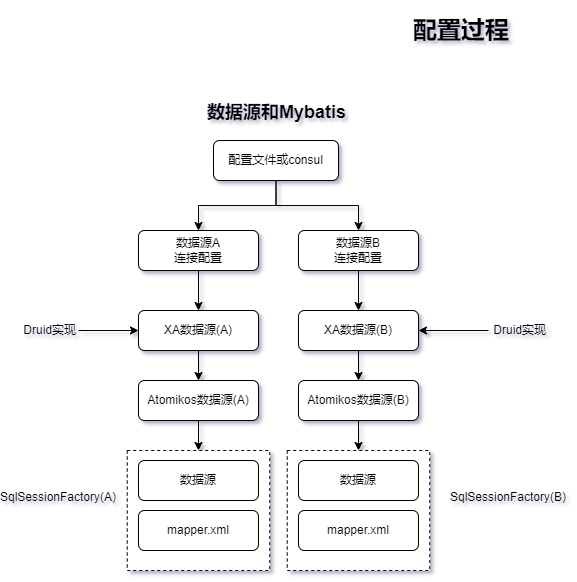

The diagram above was exported from draw.io. Its source (the exported page's mxGraphModel, read from the mxfile embedded in the PNG):
<mxGraphModel dx="813" dy="1604" grid="1" gridSize="10" guides="1" tooltips="1" connect="1" arrows="1" fold="1" page="1" pageScale="1" pageWidth="827" pageHeight="1169" background="none" math="0" shadow="1">
  <root>
    <mxCell id="WIyWlLk6GJQsqaUBKTNV-0" />
    <mxCell id="WIyWlLk6GJQsqaUBKTNV-1" parent="WIyWlLk6GJQsqaUBKTNV-0" />
    <mxCell id="kL6z5g55hT3dl8oGcxsY-4" value="" style="edgeStyle=orthogonalEdgeStyle;rounded=0;orthogonalLoop=1;jettySize=auto;html=1;" edge="1" parent="WIyWlLk6GJQsqaUBKTNV-1" source="WIyWlLk6GJQsqaUBKTNV-3" target="kL6z5g55hT3dl8oGcxsY-3">
      <mxGeometry relative="1" as="geometry" />
    </mxCell>
    <mxCell id="WIyWlLk6GJQsqaUBKTNV-3" value="数据源A&lt;br&gt;连接配置" style="rounded=1;whiteSpace=wrap;html=1;fontSize=12;glass=0;strokeWidth=1;shadow=0;" parent="WIyWlLk6GJQsqaUBKTNV-1" vertex="1">
      <mxGeometry x="160" y="80" width="120" height="40" as="geometry" />
    </mxCell>
    <mxCell id="kL6z5g55hT3dl8oGcxsY-2" value="" style="edgeStyle=orthogonalEdgeStyle;rounded=0;orthogonalLoop=1;jettySize=auto;html=1;" edge="1" parent="WIyWlLk6GJQsqaUBKTNV-1" source="kL6z5g55hT3dl8oGcxsY-0" target="kL6z5g55hT3dl8oGcxsY-1">
      <mxGeometry relative="1" as="geometry" />
    </mxCell>
    <mxCell id="kL6z5g55hT3dl8oGcxsY-0" value="数据源B&lt;br&gt;连接配置" style="rounded=1;whiteSpace=wrap;html=1;fontSize=12;glass=0;strokeWidth=1;shadow=0;" vertex="1" parent="WIyWlLk6GJQsqaUBKTNV-1">
      <mxGeometry x="320" y="80" width="120" height="40" as="geometry" />
    </mxCell>
    <mxCell id="kL6z5g55hT3dl8oGcxsY-8" value="" style="edgeStyle=orthogonalEdgeStyle;rounded=0;orthogonalLoop=1;jettySize=auto;html=1;" edge="1" parent="WIyWlLk6GJQsqaUBKTNV-1" source="kL6z5g55hT3dl8oGcxsY-1" target="kL6z5g55hT3dl8oGcxsY-7">
      <mxGeometry relative="1" as="geometry" />
    </mxCell>
    <mxCell id="kL6z5g55hT3dl8oGcxsY-1" value="&lt;span&gt;XA数据源(B)&lt;/span&gt;" style="whiteSpace=wrap;html=1;rounded=1;glass=0;strokeWidth=1;shadow=0;" vertex="1" parent="WIyWlLk6GJQsqaUBKTNV-1">
      <mxGeometry x="320" y="160" width="120" height="40" as="geometry" />
    </mxCell>
    <mxCell id="kL6z5g55hT3dl8oGcxsY-6" value="" style="edgeStyle=orthogonalEdgeStyle;rounded=0;orthogonalLoop=1;jettySize=auto;html=1;" edge="1" parent="WIyWlLk6GJQsqaUBKTNV-1" source="kL6z5g55hT3dl8oGcxsY-3" target="kL6z5g55hT3dl8oGcxsY-5">
      <mxGeometry relative="1" as="geometry" />
    </mxCell>
    <mxCell id="kL6z5g55hT3dl8oGcxsY-3" value="XA数据源(A)" style="whiteSpace=wrap;html=1;rounded=1;glass=0;strokeWidth=1;shadow=0;" vertex="1" parent="WIyWlLk6GJQsqaUBKTNV-1">
      <mxGeometry x="160" y="160" width="120" height="40" as="geometry" />
    </mxCell>
    <mxCell id="kL6z5g55hT3dl8oGcxsY-30" style="edgeStyle=orthogonalEdgeStyle;rounded=0;orthogonalLoop=1;jettySize=auto;html=1;exitX=0.5;exitY=1;exitDx=0;exitDy=0;entryX=0.5;entryY=0;entryDx=0;entryDy=0;fontSize=18;" edge="1" parent="WIyWlLk6GJQsqaUBKTNV-1" source="kL6z5g55hT3dl8oGcxsY-5" target="kL6z5g55hT3dl8oGcxsY-26">
      <mxGeometry relative="1" as="geometry" />
    </mxCell>
    <mxCell id="kL6z5g55hT3dl8oGcxsY-5" value="Atomikos数据源(A)" style="whiteSpace=wrap;html=1;rounded=1;glass=0;strokeWidth=1;shadow=0;" vertex="1" parent="WIyWlLk6GJQsqaUBKTNV-1">
      <mxGeometry x="160" y="230" width="120" height="40" as="geometry" />
    </mxCell>
    <mxCell id="kL6z5g55hT3dl8oGcxsY-21" value="" style="edgeStyle=orthogonalEdgeStyle;rounded=0;orthogonalLoop=1;jettySize=auto;html=1;entryX=0.5;entryY=0;entryDx=0;entryDy=0;" edge="1" parent="WIyWlLk6GJQsqaUBKTNV-1" source="kL6z5g55hT3dl8oGcxsY-7" target="kL6z5g55hT3dl8oGcxsY-36">
      <mxGeometry relative="1" as="geometry">
        <mxPoint x="380.02857142857147" y="300" as="targetPoint" />
      </mxGeometry>
    </mxCell>
    <mxCell id="kL6z5g55hT3dl8oGcxsY-7" value="&lt;span&gt;Atomikos数据源(B)&lt;/span&gt;" style="whiteSpace=wrap;html=1;rounded=1;glass=0;strokeWidth=1;shadow=0;" vertex="1" parent="WIyWlLk6GJQsqaUBKTNV-1">
      <mxGeometry x="320" y="230" width="120" height="40" as="geometry" />
    </mxCell>
    <mxCell id="kL6z5g55hT3dl8oGcxsY-9" value="&lt;h1&gt;配置过程&lt;/h1&gt;" style="text;html=1;strokeColor=none;fillColor=none;spacing=5;spacingTop=-20;whiteSpace=wrap;overflow=hidden;rounded=0;" vertex="1" parent="WIyWlLk6GJQsqaUBKTNV-1">
      <mxGeometry x="430" y="-140" width="110" height="40" as="geometry" />
    </mxCell>
    <mxCell id="kL6z5g55hT3dl8oGcxsY-11" value="" style="edgeStyle=orthogonalEdgeStyle;rounded=0;orthogonalLoop=1;jettySize=auto;html=1;" edge="1" parent="WIyWlLk6GJQsqaUBKTNV-1" source="kL6z5g55hT3dl8oGcxsY-10" target="kL6z5g55hT3dl8oGcxsY-1">
      <mxGeometry relative="1" as="geometry" />
    </mxCell>
    <mxCell id="kL6z5g55hT3dl8oGcxsY-10" value="&amp;nbsp;Druid实现" style="text;html=1;strokeColor=none;fillColor=none;align=center;verticalAlign=middle;whiteSpace=wrap;rounded=0;" vertex="1" parent="WIyWlLk6GJQsqaUBKTNV-1">
      <mxGeometry x="510" y="165" width="60" height="30" as="geometry" />
    </mxCell>
    <mxCell id="kL6z5g55hT3dl8oGcxsY-13" value="" style="edgeStyle=orthogonalEdgeStyle;rounded=0;orthogonalLoop=1;jettySize=auto;html=1;" edge="1" parent="WIyWlLk6GJQsqaUBKTNV-1" source="kL6z5g55hT3dl8oGcxsY-12" target="kL6z5g55hT3dl8oGcxsY-3">
      <mxGeometry relative="1" as="geometry" />
    </mxCell>
    <mxCell id="kL6z5g55hT3dl8oGcxsY-12" value="&amp;nbsp;Druid实现" style="text;html=1;strokeColor=none;fillColor=none;align=center;verticalAlign=middle;whiteSpace=wrap;rounded=0;" vertex="1" parent="WIyWlLk6GJQsqaUBKTNV-1">
      <mxGeometry x="40" y="165" width="60" height="30" as="geometry" />
    </mxCell>
    <mxCell id="kL6z5g55hT3dl8oGcxsY-15" value="" style="edgeStyle=orthogonalEdgeStyle;rounded=0;orthogonalLoop=1;jettySize=auto;html=1;" edge="1" parent="WIyWlLk6GJQsqaUBKTNV-1" source="kL6z5g55hT3dl8oGcxsY-14" target="kL6z5g55hT3dl8oGcxsY-0">
      <mxGeometry relative="1" as="geometry" />
    </mxCell>
    <mxCell id="kL6z5g55hT3dl8oGcxsY-16" style="edgeStyle=orthogonalEdgeStyle;rounded=0;orthogonalLoop=1;jettySize=auto;html=1;entryX=0.5;entryY=0;entryDx=0;entryDy=0;" edge="1" parent="WIyWlLk6GJQsqaUBKTNV-1" source="kL6z5g55hT3dl8oGcxsY-14" target="WIyWlLk6GJQsqaUBKTNV-3">
      <mxGeometry relative="1" as="geometry" />
    </mxCell>
    <mxCell id="kL6z5g55hT3dl8oGcxsY-14" value="配置文件或consul" style="rounded=1;whiteSpace=wrap;html=1;" vertex="1" parent="WIyWlLk6GJQsqaUBKTNV-1">
      <mxGeometry x="235" y="-10" width="125" height="40" as="geometry" />
    </mxCell>
    <mxCell id="kL6z5g55hT3dl8oGcxsY-25" value="&lt;h1&gt;&lt;font style=&quot;font-size: 18px&quot;&gt;数据源和Mybatis&lt;/font&gt;&lt;/h1&gt;" style="text;html=1;strokeColor=none;fillColor=none;spacing=5;spacingTop=-20;whiteSpace=wrap;overflow=hidden;rounded=0;" vertex="1" parent="WIyWlLk6GJQsqaUBKTNV-1">
      <mxGeometry x="223.75" y="-60" width="147.5" height="40" as="geometry" />
    </mxCell>
    <mxCell id="kL6z5g55hT3dl8oGcxsY-31" value="&lt;span style=&quot;font-size: 12px&quot;&gt;SqlSessionFactory(A)&lt;/span&gt;" style="text;html=1;strokeColor=none;fillColor=none;align=center;verticalAlign=middle;whiteSpace=wrap;rounded=0;dashed=1;fontSize=18;" vertex="1" parent="WIyWlLk6GJQsqaUBKTNV-1">
      <mxGeometry x="50" y="330" width="60" height="30" as="geometry" />
    </mxCell>
    <mxCell id="kL6z5g55hT3dl8oGcxsY-32" value="" style="group" vertex="1" connectable="0" parent="WIyWlLk6GJQsqaUBKTNV-1">
      <mxGeometry x="148.75" y="300" width="142.5" height="120" as="geometry" />
    </mxCell>
    <mxCell id="kL6z5g55hT3dl8oGcxsY-26" value="&lt;div&gt;&lt;br&gt;&lt;/div&gt;" style="rounded=0;whiteSpace=wrap;html=1;fontSize=18;dashed=1;align=center;" vertex="1" parent="kL6z5g55hT3dl8oGcxsY-32">
      <mxGeometry width="142.5" height="120" as="geometry" />
    </mxCell>
    <mxCell id="kL6z5g55hT3dl8oGcxsY-18" value="数据源" style="whiteSpace=wrap;html=1;rounded=1;glass=0;strokeWidth=1;shadow=0;" vertex="1" parent="kL6z5g55hT3dl8oGcxsY-32">
      <mxGeometry x="11.25" y="10" width="120" height="40" as="geometry" />
    </mxCell>
    <mxCell id="kL6z5g55hT3dl8oGcxsY-23" value="mapper.xml" style="whiteSpace=wrap;html=1;rounded=1;glass=0;strokeWidth=1;shadow=0;" vertex="1" parent="kL6z5g55hT3dl8oGcxsY-32">
      <mxGeometry x="11.25" y="60" width="120" height="40" as="geometry" />
    </mxCell>
    <mxCell id="kL6z5g55hT3dl8oGcxsY-35" value="" style="group" vertex="1" connectable="0" parent="WIyWlLk6GJQsqaUBKTNV-1">
      <mxGeometry x="308.75" y="300" width="142.5" height="120" as="geometry" />
    </mxCell>
    <mxCell id="kL6z5g55hT3dl8oGcxsY-36" value="&lt;div&gt;&lt;br&gt;&lt;/div&gt;" style="rounded=0;whiteSpace=wrap;html=1;fontSize=18;dashed=1;align=center;" vertex="1" parent="kL6z5g55hT3dl8oGcxsY-35">
      <mxGeometry width="142.5" height="120" as="geometry" />
    </mxCell>
    <mxCell id="kL6z5g55hT3dl8oGcxsY-37" value="数据源" style="whiteSpace=wrap;html=1;rounded=1;glass=0;strokeWidth=1;shadow=0;" vertex="1" parent="kL6z5g55hT3dl8oGcxsY-35">
      <mxGeometry x="11.25" y="10" width="120" height="40" as="geometry" />
    </mxCell>
    <mxCell id="kL6z5g55hT3dl8oGcxsY-38" value="mapper.xml" style="whiteSpace=wrap;html=1;rounded=1;glass=0;strokeWidth=1;shadow=0;" vertex="1" parent="kL6z5g55hT3dl8oGcxsY-35">
      <mxGeometry x="11.25" y="60" width="120" height="40" as="geometry" />
    </mxCell>
    <mxCell id="kL6z5g55hT3dl8oGcxsY-39" value="&lt;span style=&quot;font-size: 12px&quot;&gt;SqlSessionFactory(B)&lt;/span&gt;" style="text;html=1;strokeColor=none;fillColor=none;align=center;verticalAlign=middle;whiteSpace=wrap;rounded=0;dashed=1;fontSize=18;" vertex="1" parent="WIyWlLk6GJQsqaUBKTNV-1">
      <mxGeometry x="500" y="330" width="60" height="30" as="geometry" />
    </mxCell>
  </root>
</mxGraphModel>